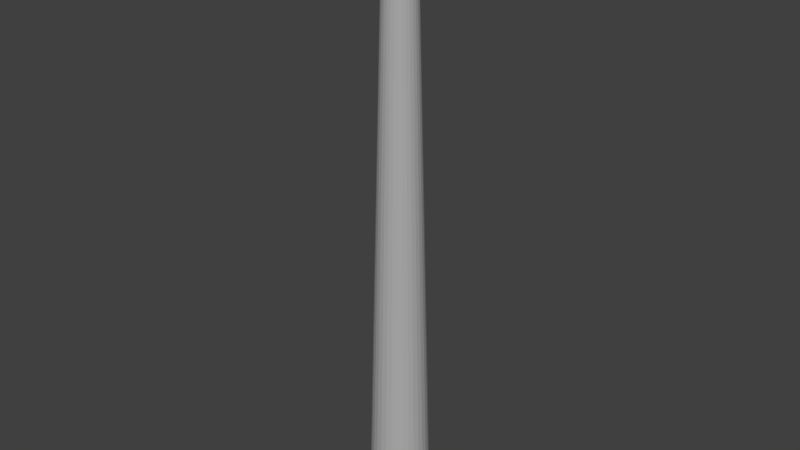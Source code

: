 # Source: Artillery.blend  (saved by Blender 2.64.0; exported with 4.5.12 LTS)
import bpy
from mathutils import Matrix  # noqa: F401  (used for matrix-valued properties, if any)

bpy.ops.wm.read_factory_settings(use_empty=True)
scene = bpy.context.scene
scene.name = 'Scene'

# ---- collections
col_collection_1 = bpy.data.collections.new('Collection 1'); scene.collection.children.link(col_collection_1)

# ---- materials (node trees are filled in below, after node groups)
mat_artillery1 = bpy.data.materials.new('Artillery1')
mat_artillery1.alpha_threshold = 0.0
mat_artillery1.use_transparent_shadow = False
mat_artillery1.diffuse_color = (0.4292, 0.4292, 0.4292, 1.0)
mat_artillery1.roughness = 0.5
mat_artillery1.line_color = (0.0, 0.0, 0.0, 1.0)
mat_artilleryhole = bpy.data.materials.new('ArtilleryHole')
mat_artilleryhole.alpha_threshold = 0.0
mat_artilleryhole.use_transparent_shadow = False
mat_artilleryhole.diffuse_color = (0.196, 0.196, 0.196, 1.0)
mat_artilleryhole.roughness = 0.5
mat_artilleryhole.line_color = (0.0, 0.0, 0.0, 1.0)

# ---- material node trees

# ---- world
world_world = bpy.data.worlds.new('World'); scene.world = world_world
world_world.color = (0.05088, 0.05088, 0.05088)
world_world.use_sun_shadow = False
world_world.sun_shadow_jitter_overblur = 0.0
world_world.cycles.sampling_method = 'MANUAL'
world_world.cycles.sample_map_resolution = 256

# ---- meshes
me_cylinder = bpy.data.meshes.new('Cylinder')
me_cylinder.from_pydata([(2.678e-08, 0.5, -5.0), (6.085e-08, 0.23, 5.0), (0.09755, 0.4904, -5.0), (0.04487, 0.2256, 5.0), (0.1913, 0.4619, -5.0), (0.08801, 0.2125, 5.0), (0.2778, 0.4157, -5.0), (0.1278, 0.1912, 5.0), (0.3536, 0.3536, -5.0), (0.1626, 0.1626, 5.0), (0.4157, 0.2778, -5.0), (0.1912, 0.1278, 5.0), (0.4619, 0.1913, -5.0), (0.2125, 0.08801, 5.0), (0.4904, 0.09755, -5.0), (0.2256, 0.04487, 5.0), (0.5, 1.97e-07, -5.0), (0.23, 2.732e-07, 5.0), (0.4904, -0.09754, -5.0), (0.2256, -0.04486, 5.0), (0.4619, -0.1913, -5.0), (0.2125, -0.08801, 5.0), (0.4157, -0.2778, -5.0), (0.1912, -0.1278, 5.0), (0.3536, -0.3536, -5.0), (0.1626, -0.1626, 5.0), (0.2778, -0.4157, -5.0), (0.1278, -0.1912, 5.0), (0.1913, -0.4619, -5.0), (0.08801, -0.2125, 5.0), (0.09755, -0.4904, -5.0), (0.04487, -0.2256, 5.0), (-1.361e-07, -0.5, -5.0), (-1.408e-08, -0.23, 5.0), (-0.09755, -0.4904, -5.0), (-0.04487, -0.2256, 5.0), (-0.1913, -0.4619, -5.0), (-0.08801, -0.2125, 5.0), (-0.2778, -0.4157, -5.0), (-0.1278, -0.1912, 5.0), (-0.3536, -0.3536, -5.0), (-0.1626, -0.1626, 5.0), (-0.4157, -0.2778, -5.0), (-0.1912, -0.1278, 5.0), (-0.4619, -0.1913, -5.0), (-0.2125, -0.08801, 5.0), (-0.4904, -0.09754, -5.0), (-0.2256, -0.04486, 5.0), (-0.5, 6.421e-07, -5.0), (-0.23, 4.779e-07, 5.0), (-0.4904, 0.09755, -5.0), (-0.2256, 0.04487, 5.0), (-0.4619, 0.1913, -5.0), (-0.2125, 0.08801, 5.0), (-0.4157, 0.2778, -5.0), (-0.1912, 0.1278, 5.0), (-0.3536, 0.3536, -5.0), (-0.1626, 0.1626, 5.0), (-0.2778, 0.4157, -5.0), (-0.1278, 0.1912, 5.0), (-0.1913, 0.4619, -5.0), (-0.08801, 0.2125, 5.0), (-0.09754, 0.4904, -5.0), (-0.04486, 0.2256, 5.0)], [], [(0, 1, 3, 2), (2, 3, 5, 4), (4, 5, 7, 6), (6, 7, 9, 8), (8, 9, 11, 10), (10, 11, 13, 12), (12, 13, 15, 14), (14, 15, 17, 16), (16, 17, 19, 18), (18, 19, 21, 20), (20, 21, 23, 22), (22, 23, 25, 24), (24, 25, 27, 26), (26, 27, 29, 28), (28, 29, 31, 30), (30, 31, 33, 32), (32, 33, 35, 34), (34, 35, 37, 36), (36, 37, 39, 38), (38, 39, 41, 40), (40, 41, 43, 42), (42, 43, 45, 44), (44, 45, 47, 46), (46, 47, 49, 48), (48, 49, 51, 50), (50, 51, 53, 52), (52, 53, 55, 54), (54, 55, 57, 56), (56, 57, 59, 58), (58, 59, 61, 60), (3, 1, 63, 61, 59, 57, 55, 53, 51, 49, 47, 45, 43, 41, 39, 37, 35, 33, 31, 29, 27, 25, 23, 21, 19, 17, 15, 13, 11, 9, 7, 5), (62, 63, 1, 0), (60, 61, 63, 62), (0, 2, 4, 6, 8, 10, 12, 14, 16, 18, 20, 22, 24, 26, 28, 30, 32, 34, 36, 38, 40, 42, 44, 46, 48, 50, 52, 54, 56, 58, 60, 62)])
me_cylinder.materials.append(mat_artillery1)
me_cylinder.materials.append(mat_artilleryhole)
me_cylinder.use_remesh_preserve_volume = False
me_cylinder.use_remesh_preserve_attributes = False
me_cylinder.use_mirror_vertex_groups = False
me_cylinder.update()

# ---- objects
ob_cylinder = bpy.data.objects.new('Cylinder', me_cylinder)

# ---- transforms, parenting, visibility, modifiers, constraints
ob_cylinder.location = (0.0, 0.0, 0.0)
ob_cylinder.lineart.crease_threshold = 0.0

# ---- collection membership
col_collection_1.objects.link(ob_cylinder)

# ---- scene / render settings (as saved in the file)
scene.frame_start = 1; scene.frame_end = 250; scene.frame_set(1)
scene.render.engine = 'BLENDER_EEVEE_NEXT'
scene.render.image_settings.color_mode = 'RGB'
scene.render.image_settings.compression = 90
scene.render.resolution_percentage = 50
scene.render.dither_intensity = 0.0
scene.render.bake_margin = 2
scene.render.bake_bias = 0.0
scene.cycles.use_denoising = False
scene.cycles.samples = 10
scene.cycles.sampling_pattern = 'TABULATED_SOBOL'
scene.cycles.light_sampling_threshold = 0.0
scene.cycles.use_adaptive_sampling = False
scene.cycles.use_light_tree = False
scene.cycles.blur_glossy = 0.0
scene.cycles.volume_bounces = 1
scene.cycles.pixel_filter_type = 'GAUSSIAN'
scene.cycles.sample_clamp_indirect = 0.0
scene.view_settings.view_transform = 'Standard'
bpy.context.view_layer.update()

# ---- added for rendering (the .blend has no active camera and no usable light): camera, sun
cam_auto = bpy.data.cameras.new('AutoCamera')
cam_auto.lens = 50.0
cam_auto.sensor_width = 36.0
cam_auto.clip_end = 1000.0
ob_auto_camera = bpy.data.objects.new('AutoCamera', cam_auto)
scene.collection.objects.link(ob_auto_camera)
ob_auto_camera.location = (9.34431, -11.2132, 7.47545)
ob_auto_camera.rotation_euler = (1.09748, -7.21219e-08, 0.694738)
scene.camera = ob_auto_camera
light_auto_sun = bpy.data.lights.new('AutoSun', 'SUN')
light_auto_sun.energy = 3.0
light_auto_sun.angle = 0.0523599
ob_auto_sun = bpy.data.objects.new('AutoSun', light_auto_sun)
scene.collection.objects.link(ob_auto_sun)
ob_auto_sun.rotation_euler = (0.872665, 0.174533, 0.523599)
bpy.context.view_layer.update()
